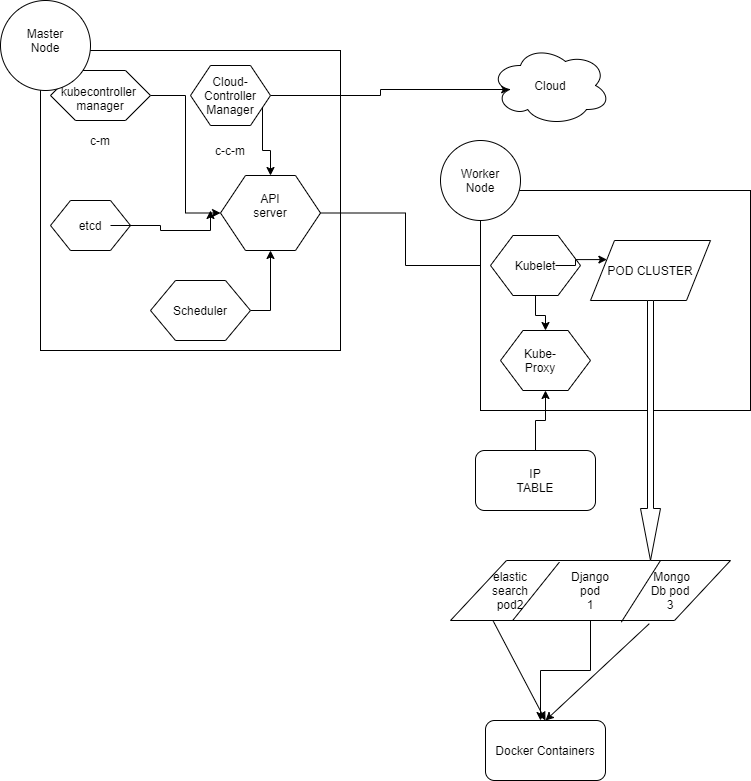

The diagram above was exported from draw.io. Its source (the exported page's mxGraphModel, read from the mxfile embedded in the PNG):
<mxGraphModel dx="997" dy="528" grid="1" gridSize="10" guides="1" tooltips="1" connect="1" arrows="1" fold="1" page="1" pageScale="1" pageWidth="827" pageHeight="1169" math="0" shadow="0">
  <root>
    <mxCell id="0" />
    <mxCell id="1" parent="0" />
    <mxCell id="pJJY7_RFCdEpFhZuBJZ0-2" value="" style="whiteSpace=wrap;html=1;aspect=fixed;" parent="1" vertex="1">
      <mxGeometry x="70" y="70" width="300" height="300" as="geometry" />
    </mxCell>
    <mxCell id="pJJY7_RFCdEpFhZuBJZ0-5" value="" style="shape=hexagon;perimeter=hexagonPerimeter2;whiteSpace=wrap;html=1;" parent="1" vertex="1">
      <mxGeometry x="80" y="220" width="80" height="50" as="geometry" />
    </mxCell>
    <mxCell id="pJJY7_RFCdEpFhZuBJZ0-21" style="edgeStyle=orthogonalEdgeStyle;rounded=0;orthogonalLoop=1;jettySize=auto;html=1;exitX=1;exitY=0.5;exitDx=0;exitDy=0;entryX=0;entryY=0.5;entryDx=0;entryDy=0;" parent="1" source="pJJY7_RFCdEpFhZuBJZ0-6" target="pJJY7_RFCdEpFhZuBJZ0-8" edge="1">
      <mxGeometry relative="1" as="geometry" />
    </mxCell>
    <mxCell id="pJJY7_RFCdEpFhZuBJZ0-6" value="" style="shape=hexagon;perimeter=hexagonPerimeter2;whiteSpace=wrap;html=1;" parent="1" vertex="1">
      <mxGeometry x="80" y="90" width="100" height="50" as="geometry" />
    </mxCell>
    <mxCell id="pJJY7_RFCdEpFhZuBJZ0-24" style="edgeStyle=orthogonalEdgeStyle;rounded=0;orthogonalLoop=1;jettySize=auto;html=1;exitX=1;exitY=0.75;exitDx=0;exitDy=0;" parent="1" source="pJJY7_RFCdEpFhZuBJZ0-7" target="pJJY7_RFCdEpFhZuBJZ0-8" edge="1">
      <mxGeometry relative="1" as="geometry" />
    </mxCell>
    <mxCell id="pJJY7_RFCdEpFhZuBJZ0-29" style="edgeStyle=orthogonalEdgeStyle;rounded=0;orthogonalLoop=1;jettySize=auto;html=1;entryX=0.16;entryY=0.55;entryDx=0;entryDy=0;entryPerimeter=0;" parent="1" source="pJJY7_RFCdEpFhZuBJZ0-7" target="pJJY7_RFCdEpFhZuBJZ0-27" edge="1">
      <mxGeometry relative="1" as="geometry" />
    </mxCell>
    <mxCell id="pJJY7_RFCdEpFhZuBJZ0-7" value="" style="shape=hexagon;perimeter=hexagonPerimeter2;whiteSpace=wrap;html=1;" parent="1" vertex="1">
      <mxGeometry x="220" y="85" width="80" height="60" as="geometry" />
    </mxCell>
    <mxCell id="pJJY7_RFCdEpFhZuBJZ0-40" style="edgeStyle=orthogonalEdgeStyle;rounded=0;orthogonalLoop=1;jettySize=auto;html=1;entryX=0;entryY=0.5;entryDx=0;entryDy=0;" parent="1" source="pJJY7_RFCdEpFhZuBJZ0-8" target="pJJY7_RFCdEpFhZuBJZ0-37" edge="1">
      <mxGeometry relative="1" as="geometry" />
    </mxCell>
    <mxCell id="pJJY7_RFCdEpFhZuBJZ0-8" value="" style="shape=hexagon;perimeter=hexagonPerimeter2;whiteSpace=wrap;html=1;" parent="1" vertex="1">
      <mxGeometry x="250" y="195" width="100" height="75" as="geometry" />
    </mxCell>
    <mxCell id="pJJY7_RFCdEpFhZuBJZ0-25" style="edgeStyle=orthogonalEdgeStyle;rounded=0;orthogonalLoop=1;jettySize=auto;html=1;exitX=1;exitY=0.5;exitDx=0;exitDy=0;entryX=0.5;entryY=1;entryDx=0;entryDy=0;" parent="1" source="pJJY7_RFCdEpFhZuBJZ0-9" target="pJJY7_RFCdEpFhZuBJZ0-8" edge="1">
      <mxGeometry relative="1" as="geometry" />
    </mxCell>
    <mxCell id="pJJY7_RFCdEpFhZuBJZ0-9" value="" style="shape=hexagon;perimeter=hexagonPerimeter2;whiteSpace=wrap;html=1;" parent="1" vertex="1">
      <mxGeometry x="180" y="300" width="100" height="60" as="geometry" />
    </mxCell>
    <mxCell id="pJJY7_RFCdEpFhZuBJZ0-10" value="API server" style="text;html=1;strokeColor=none;fillColor=none;align=center;verticalAlign=middle;whiteSpace=wrap;rounded=0;" parent="1" vertex="1">
      <mxGeometry x="280" y="215" width="40" height="20" as="geometry" />
    </mxCell>
    <mxCell id="pJJY7_RFCdEpFhZuBJZ0-26" style="edgeStyle=orthogonalEdgeStyle;rounded=0;orthogonalLoop=1;jettySize=auto;html=1;" parent="1" source="pJJY7_RFCdEpFhZuBJZ0-11" edge="1">
      <mxGeometry relative="1" as="geometry">
        <mxPoint x="240" y="230" as="targetPoint" />
      </mxGeometry>
    </mxCell>
    <mxCell id="pJJY7_RFCdEpFhZuBJZ0-11" value="etcd" style="text;html=1;strokeColor=none;fillColor=none;align=center;verticalAlign=middle;whiteSpace=wrap;rounded=0;" parent="1" vertex="1">
      <mxGeometry x="100" y="235" width="40" height="20" as="geometry" />
    </mxCell>
    <mxCell id="pJJY7_RFCdEpFhZuBJZ0-12" value="kubecontroller&amp;nbsp;&lt;br&gt;manager" style="text;html=1;strokeColor=none;fillColor=none;align=center;verticalAlign=middle;whiteSpace=wrap;rounded=0;" parent="1" vertex="1">
      <mxGeometry x="110" y="85" width="40" height="65" as="geometry" />
    </mxCell>
    <mxCell id="pJJY7_RFCdEpFhZuBJZ0-15" value="c-m" style="text;html=1;strokeColor=none;fillColor=none;align=center;verticalAlign=middle;whiteSpace=wrap;rounded=0;" parent="1" vertex="1">
      <mxGeometry x="110" y="150" width="40" height="20" as="geometry" />
    </mxCell>
    <mxCell id="pJJY7_RFCdEpFhZuBJZ0-16" value="c-c-m" style="text;html=1;strokeColor=none;fillColor=none;align=center;verticalAlign=middle;whiteSpace=wrap;rounded=0;" parent="1" vertex="1">
      <mxGeometry x="240" y="160" width="40" height="20" as="geometry" />
    </mxCell>
    <mxCell id="pJJY7_RFCdEpFhZuBJZ0-19" value="Cloud-Controller Manager" style="text;html=1;strokeColor=none;fillColor=none;align=center;verticalAlign=middle;whiteSpace=wrap;rounded=0;" parent="1" vertex="1">
      <mxGeometry x="240" y="105" width="40" height="20" as="geometry" />
    </mxCell>
    <mxCell id="pJJY7_RFCdEpFhZuBJZ0-20" value="Scheduler" style="text;html=1;strokeColor=none;fillColor=none;align=center;verticalAlign=middle;whiteSpace=wrap;rounded=0;" parent="1" vertex="1">
      <mxGeometry x="210" y="320" width="40" height="20" as="geometry" />
    </mxCell>
    <mxCell id="pJJY7_RFCdEpFhZuBJZ0-27" value="" style="ellipse;shape=cloud;whiteSpace=wrap;html=1;" parent="1" vertex="1">
      <mxGeometry x="520" y="65" width="120" height="80" as="geometry" />
    </mxCell>
    <mxCell id="pJJY7_RFCdEpFhZuBJZ0-28" value="Cloud" style="text;html=1;strokeColor=none;fillColor=none;align=center;verticalAlign=middle;whiteSpace=wrap;rounded=0;" parent="1" vertex="1">
      <mxGeometry x="560" y="95" width="40" height="20" as="geometry" />
    </mxCell>
    <mxCell id="pJJY7_RFCdEpFhZuBJZ0-30" value="" style="rounded=0;whiteSpace=wrap;html=1;" parent="1" vertex="1">
      <mxGeometry x="510" y="210" width="270" height="220" as="geometry" />
    </mxCell>
    <mxCell id="pJJY7_RFCdEpFhZuBJZ0-33" value="" style="ellipse;whiteSpace=wrap;html=1;aspect=fixed;" parent="1" vertex="1">
      <mxGeometry x="30" y="20" width="90" height="90" as="geometry" />
    </mxCell>
    <mxCell id="pJJY7_RFCdEpFhZuBJZ0-34" value="Master Node" style="text;html=1;strokeColor=none;fillColor=none;align=center;verticalAlign=middle;whiteSpace=wrap;rounded=0;" parent="1" vertex="1">
      <mxGeometry x="55" y="50" width="40" height="20" as="geometry" />
    </mxCell>
    <mxCell id="pJJY7_RFCdEpFhZuBJZ0-35" value="" style="ellipse;whiteSpace=wrap;html=1;aspect=fixed;" parent="1" vertex="1">
      <mxGeometry x="470" y="160" width="80" height="80" as="geometry" />
    </mxCell>
    <mxCell id="pJJY7_RFCdEpFhZuBJZ0-36" value="Worker Node" style="text;html=1;strokeColor=none;fillColor=none;align=center;verticalAlign=middle;whiteSpace=wrap;rounded=0;" parent="1" vertex="1">
      <mxGeometry x="490" y="190" width="40" height="20" as="geometry" />
    </mxCell>
    <mxCell id="pJJY7_RFCdEpFhZuBJZ0-47" style="edgeStyle=orthogonalEdgeStyle;rounded=0;orthogonalLoop=1;jettySize=auto;html=1;" parent="1" source="pJJY7_RFCdEpFhZuBJZ0-37" target="pJJY7_RFCdEpFhZuBJZ0-38" edge="1">
      <mxGeometry relative="1" as="geometry" />
    </mxCell>
    <mxCell id="pJJY7_RFCdEpFhZuBJZ0-37" value="" style="shape=hexagon;perimeter=hexagonPerimeter2;whiteSpace=wrap;html=1;" parent="1" vertex="1">
      <mxGeometry x="520" y="255" width="90" height="60" as="geometry" />
    </mxCell>
    <mxCell id="pJJY7_RFCdEpFhZuBJZ0-38" value="" style="shape=hexagon;perimeter=hexagonPerimeter2;whiteSpace=wrap;html=1;" parent="1" vertex="1">
      <mxGeometry x="530" y="350" width="90" height="60" as="geometry" />
    </mxCell>
    <mxCell id="pJJY7_RFCdEpFhZuBJZ0-60" style="edgeStyle=orthogonalEdgeStyle;rounded=0;orthogonalLoop=1;jettySize=auto;html=1;entryX=0;entryY=0.25;entryDx=0;entryDy=0;" parent="1" source="pJJY7_RFCdEpFhZuBJZ0-48" target="pJJY7_RFCdEpFhZuBJZ0-50" edge="1">
      <mxGeometry relative="1" as="geometry" />
    </mxCell>
    <mxCell id="pJJY7_RFCdEpFhZuBJZ0-48" value="Kubelet" style="text;html=1;strokeColor=none;fillColor=none;align=center;verticalAlign=middle;whiteSpace=wrap;rounded=0;" parent="1" vertex="1">
      <mxGeometry x="545" y="275" width="40" height="20" as="geometry" />
    </mxCell>
    <mxCell id="pJJY7_RFCdEpFhZuBJZ0-49" value="Kube-Proxy" style="text;html=1;strokeColor=none;fillColor=none;align=center;verticalAlign=middle;whiteSpace=wrap;rounded=0;" parent="1" vertex="1">
      <mxGeometry x="550" y="370" width="40" height="20" as="geometry" />
    </mxCell>
    <mxCell id="pJJY7_RFCdEpFhZuBJZ0-50" value="POD CLUSTER" style="shape=parallelogram;perimeter=parallelogramPerimeter;whiteSpace=wrap;html=1;" parent="1" vertex="1">
      <mxGeometry x="620" y="260" width="120" height="60" as="geometry" />
    </mxCell>
    <mxCell id="pJJY7_RFCdEpFhZuBJZ0-77" style="edgeStyle=orthogonalEdgeStyle;rounded=0;orthogonalLoop=1;jettySize=auto;html=1;" parent="1" source="pJJY7_RFCdEpFhZuBJZ0-54" edge="1">
      <mxGeometry relative="1" as="geometry">
        <mxPoint x="570" y="740" as="targetPoint" />
      </mxGeometry>
    </mxCell>
    <mxCell id="pJJY7_RFCdEpFhZuBJZ0-54" value="Django&lt;br&gt;pod&lt;br&gt;1" style="shape=parallelogram;perimeter=parallelogramPerimeter;whiteSpace=wrap;html=1;" parent="1" vertex="1">
      <mxGeometry x="480" y="580" width="280" height="60" as="geometry" />
    </mxCell>
    <mxCell id="pJJY7_RFCdEpFhZuBJZ0-52" style="edgeStyle=orthogonalEdgeStyle;rounded=0;orthogonalLoop=1;jettySize=auto;html=1;" parent="1" source="pJJY7_RFCdEpFhZuBJZ0-51" target="pJJY7_RFCdEpFhZuBJZ0-38" edge="1">
      <mxGeometry relative="1" as="geometry" />
    </mxCell>
    <mxCell id="pJJY7_RFCdEpFhZuBJZ0-51" value="" style="rounded=1;whiteSpace=wrap;html=1;" parent="1" vertex="1">
      <mxGeometry x="505" y="470" width="120" height="60" as="geometry" />
    </mxCell>
    <mxCell id="pJJY7_RFCdEpFhZuBJZ0-53" value="IP TABLE" style="text;html=1;strokeColor=none;fillColor=none;align=center;verticalAlign=middle;whiteSpace=wrap;rounded=0;" parent="1" vertex="1">
      <mxGeometry x="545" y="490" width="40" height="20" as="geometry" />
    </mxCell>
    <mxCell id="pJJY7_RFCdEpFhZuBJZ0-62" value="" style="shape=singleArrow;direction=south;whiteSpace=wrap;html=1;" parent="1" vertex="1">
      <mxGeometry x="670" y="320" width="20" height="260" as="geometry" />
    </mxCell>
    <mxCell id="pJJY7_RFCdEpFhZuBJZ0-65" value="" style="endArrow=none;html=1;" parent="1" target="pJJY7_RFCdEpFhZuBJZ0-54" edge="1">
      <mxGeometry width="50" height="50" relative="1" as="geometry">
        <mxPoint x="520" y="640" as="sourcePoint" />
        <mxPoint x="570" y="590" as="targetPoint" />
      </mxGeometry>
    </mxCell>
    <mxCell id="pJJY7_RFCdEpFhZuBJZ0-66" value="" style="endArrow=none;html=1;exitX=0.222;exitY=1;exitDx=0;exitDy=0;exitPerimeter=0;entryX=0.389;entryY=0.027;entryDx=0;entryDy=0;entryPerimeter=0;" parent="1" source="pJJY7_RFCdEpFhZuBJZ0-54" target="pJJY7_RFCdEpFhZuBJZ0-54" edge="1">
      <mxGeometry width="50" height="50" relative="1" as="geometry">
        <mxPoint x="390" y="490" as="sourcePoint" />
        <mxPoint x="440" y="440" as="targetPoint" />
      </mxGeometry>
    </mxCell>
    <mxCell id="pJJY7_RFCdEpFhZuBJZ0-67" value="" style="endArrow=none;html=1;exitX=0.61;exitY=1.027;exitDx=0;exitDy=0;exitPerimeter=0;entryX=0.75;entryY=0;entryDx=0;entryDy=0;" parent="1" source="pJJY7_RFCdEpFhZuBJZ0-54" target="pJJY7_RFCdEpFhZuBJZ0-54" edge="1">
      <mxGeometry width="50" height="50" relative="1" as="geometry">
        <mxPoint x="390" y="490" as="sourcePoint" />
        <mxPoint x="440" y="440" as="targetPoint" />
      </mxGeometry>
    </mxCell>
    <mxCell id="pJJY7_RFCdEpFhZuBJZ0-74" value="elastic search pod2" style="text;html=1;strokeColor=none;fillColor=none;align=center;verticalAlign=middle;whiteSpace=wrap;rounded=0;" parent="1" vertex="1">
      <mxGeometry x="520" y="600" width="40" height="20" as="geometry" />
    </mxCell>
    <mxCell id="pJJY7_RFCdEpFhZuBJZ0-75" value="&amp;nbsp;Mongo Db pod 3" style="text;html=1;strokeColor=none;fillColor=none;align=center;verticalAlign=middle;whiteSpace=wrap;rounded=0;" parent="1" vertex="1">
      <mxGeometry x="680" y="600" width="40" height="20" as="geometry" />
    </mxCell>
    <mxCell id="pJJY7_RFCdEpFhZuBJZ0-78" value="Docker Containers" style="rounded=1;whiteSpace=wrap;html=1;" parent="1" vertex="1">
      <mxGeometry x="515" y="740" width="120" height="60" as="geometry" />
    </mxCell>
    <mxCell id="pJJY7_RFCdEpFhZuBJZ0-79" value="" style="endArrow=classic;html=1;exitX=0.153;exitY=1.013;exitDx=0;exitDy=0;exitPerimeter=0;entryX=0.5;entryY=0;entryDx=0;entryDy=0;" parent="1" source="pJJY7_RFCdEpFhZuBJZ0-54" target="pJJY7_RFCdEpFhZuBJZ0-78" edge="1">
      <mxGeometry width="50" height="50" relative="1" as="geometry">
        <mxPoint x="390" y="690" as="sourcePoint" />
        <mxPoint x="440" y="640" as="targetPoint" />
      </mxGeometry>
    </mxCell>
    <mxCell id="pJJY7_RFCdEpFhZuBJZ0-80" value="" style="endArrow=classic;html=1;exitX=0.71;exitY=1.053;exitDx=0;exitDy=0;exitPerimeter=0;entryX=0.5;entryY=0;entryDx=0;entryDy=0;" parent="1" source="pJJY7_RFCdEpFhZuBJZ0-54" target="pJJY7_RFCdEpFhZuBJZ0-78" edge="1">
      <mxGeometry width="50" height="50" relative="1" as="geometry">
        <mxPoint x="390" y="690" as="sourcePoint" />
        <mxPoint x="440" y="640" as="targetPoint" />
      </mxGeometry>
    </mxCell>
  </root>
</mxGraphModel>